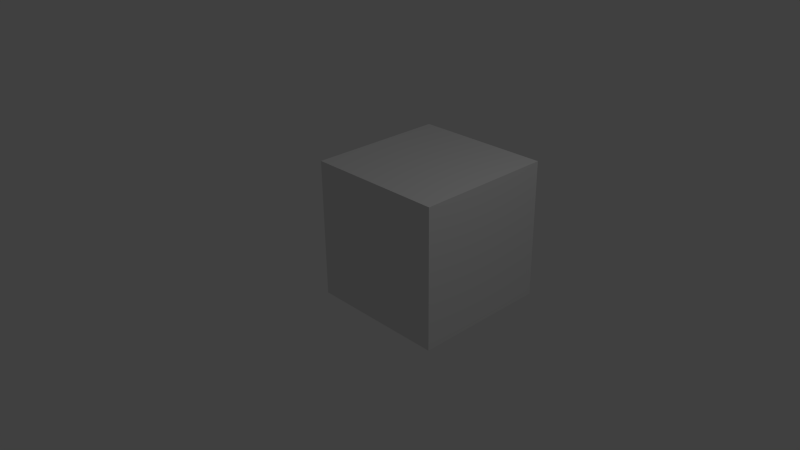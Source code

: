 # Source: Cube.blend  (saved by Blender 2.71.0; exported with 4.5.12 LTS)
import bpy
from mathutils import Matrix  # noqa: F401  (used for matrix-valued properties, if any)

bpy.ops.wm.read_factory_settings(use_empty=True)
scene = bpy.context.scene
scene.name = 'Scene'

# ---- collections
col_collection_1 = bpy.data.collections.new('Collection 1'); scene.collection.children.link(col_collection_1)

# ---- materials (node trees are filled in below, after node groups)
mat_cube = bpy.data.materials.new('Cube')
mat_cube.alpha_threshold = 0.0
mat_cube.use_transparent_shadow = False
mat_cube.roughness = 0.5
mat_cube.line_color = (0.0, 0.0, 0.0, 1.0)

# ---- material node trees

# ---- world
world_world = bpy.data.worlds.new('World'); scene.world = world_world
world_world.color = (0.05088, 0.05088, 0.05088)
world_world.use_sun_shadow = False
world_world.sun_shadow_jitter_overblur = 0.0
world_world.cycles.sampling_method = 'MANUAL'
world_world.cycles.sample_map_resolution = 256

# ---- cameras
cam_camera = bpy.data.cameras.new('Camera')
cam_camera.clip_end = 100.0
cam_camera.lens = 35.0
cam_camera.sensor_width = 32.0
cam_camera.sensor_height = 18.0
cam_camera.ortho_scale = 7.314
cam_camera.dof.focus_distance = 0.0
cam_camera.dof.aperture_fstop = 128.0

# ---- lights
light_lamp = bpy.data.lights.new('Lamp', 'POINT')
light_lamp.transmission_factor = 0.0
light_lamp.cutoff_distance = 30.0
light_lamp.energy = 100.0
light_lamp.shadow_buffer_clip_start = 1.001
light_lamp.shadow_soft_size = 0.1
light_lamp.shadow_maximum_resolution = 0.006
light_lamp.use_absolute_resolution = True
light_lamp.cycles.use_multiple_importance_sampling = False

# ---- meshes
me_cube = bpy.data.meshes.new('Cube')
me_cube.from_pydata([(1.0, 2.0, -1.0), (1.0, 0.0, -1.0), (-1.0, 1.788e-07, -1.0), (-1.0, 2.0, -1.0), (1.0, 2.0, 1.0), (1.0, -5.96e-07, 1.0), (-1.0, 3.576e-07, 1.0), (-1.0, 2.0, 1.0)], [], [(0, 1, 2, 3), (4, 7, 6, 5), (0, 4, 5, 1), (1, 5, 6, 2), (2, 6, 7, 3), (4, 0, 3, 7)])
_uv = me_cube.uv_layers.new(name='UVMap')
_uv.uv.foreach_set('vector', [4.363e-05, 1.0, 1.0, 1.0, 1.0, 4.381e-05, 4.36e-05, 4.357e-05, 1.0, 1.0, 1.0, 4.381e-05, 4.36e-05, 4.357e-05, 4.363e-05, 1.0, 1.0, 4.381e-05, 4.36e-05, 4.357e-05, 4.363e-05, 1.0, 1.0, 1.0, 1.0, 1.0, 4.363e-05, 1.0, 4.36e-05, 4.357e-05, 1.0, 4.381e-05, 1.0, 4.381e-05, 4.36e-05, 4.357e-05, 4.363e-05, 1.0, 1.0, 1.0, 1.0, 1.0, 4.363e-05, 1.0, 4.36e-05, 4.357e-05, 1.0, 4.381e-05])
me_cube.materials.append(mat_cube)
me_cube.use_remesh_preserve_volume = False
me_cube.use_remesh_preserve_attributes = False
me_cube.use_mirror_vertex_groups = False
me_cube.update()

# ---- objects
ob_cube = bpy.data.objects.new('Cube', me_cube)
ob_lamp = bpy.data.objects.new('Lamp', light_lamp)
ob_camera = bpy.data.objects.new('Camera', cam_camera)

# ---- transforms, parenting, visibility, modifiers, constraints
ob_cube.location = (0.0, 0.0, 0.0)
ob_cube.lock_rotations_4d = False
ob_cube.empty_display_type = 'ARROWS'
ob_cube.lineart.crease_threshold = 0.0
ob_lamp.location = (4.076, 1.005, 5.904)
ob_lamp.rotation_euler = (0.6503, 0.05522, 1.866)
ob_lamp.lock_rotations_4d = False
ob_lamp.empty_display_type = 'ARROWS'
ob_lamp.color = (0.0, 0.0, 0.0, 0.0)
ob_lamp.lineart.crease_threshold = 0.0
ob_camera.location = (7.481, -6.508, 5.344)
ob_camera.rotation_euler = (1.109, 0.01082, 0.8149)
ob_camera.lock_rotations_4d = False
ob_camera.empty_display_type = 'ARROWS'
ob_camera.color = (0.0, 0.0, 0.0, 0.0)
ob_camera.display_type = 'WIRE'
ob_camera.lineart.crease_threshold = 0.0

# ---- collection membership
col_collection_1.objects.link(ob_cube)
col_collection_1.objects.link(ob_lamp)
col_collection_1.objects.link(ob_camera)

# ---- scene / render settings (as saved in the file)
scene.camera = ob_camera
scene.frame_start = 1; scene.frame_end = 250; scene.frame_set(1)
scene.render.engine = 'BLENDER_EEVEE_NEXT'
scene.render.resolution_percentage = 50
scene.render.dither_intensity = 0.0
scene.cycles.use_denoising = False
scene.cycles.samples = 10
scene.cycles.sampling_pattern = 'TABULATED_SOBOL'
scene.cycles.light_sampling_threshold = 0.0
scene.cycles.use_adaptive_sampling = False
scene.cycles.use_light_tree = False
scene.cycles.blur_glossy = 0.0
scene.cycles.volume_bounces = 1
scene.cycles.pixel_filter_type = 'GAUSSIAN'
scene.cycles.sample_clamp_indirect = 0.0
scene.view_settings.view_transform = 'Standard'
bpy.context.view_layer.update()
